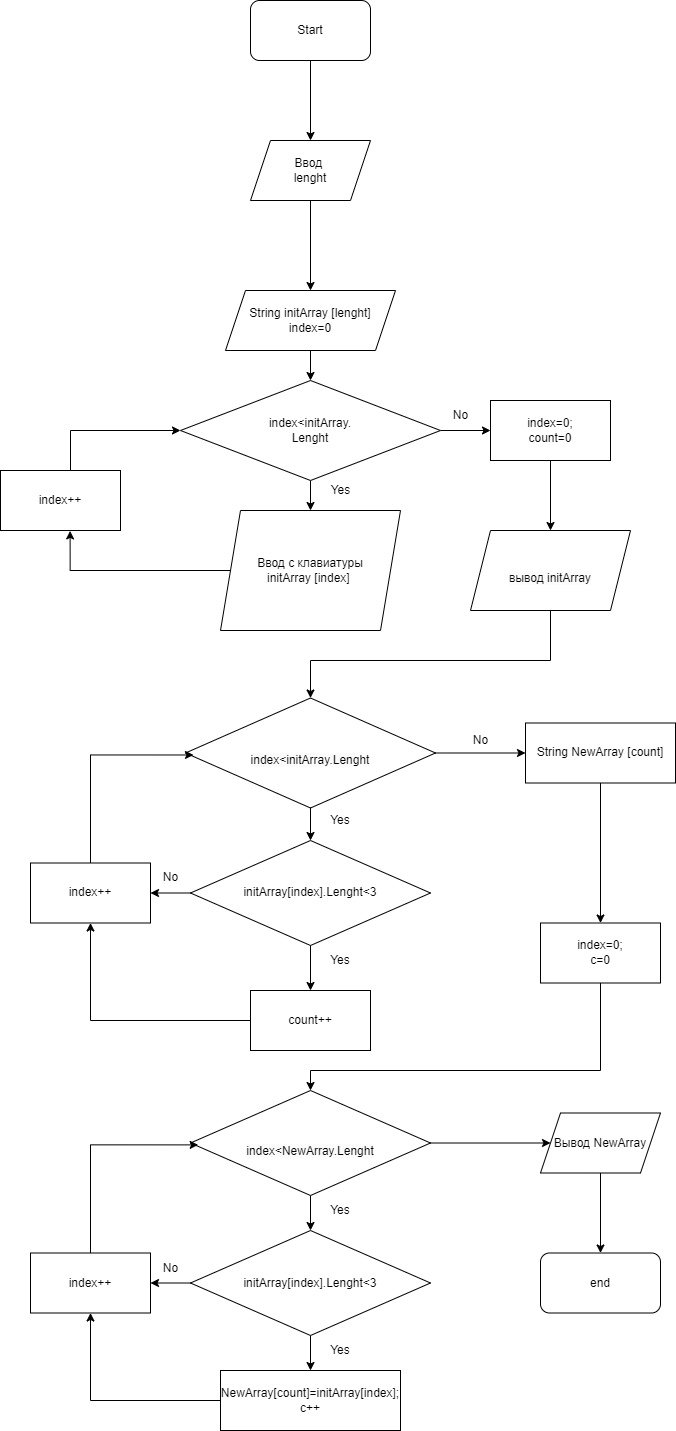

The diagram above was exported from draw.io. Its source (the exported page's mxGraphModel, read from the mxfile embedded in the PNG):
<mxGraphModel dx="1188" dy="684" grid="1" gridSize="10" guides="1" tooltips="1" connect="1" arrows="1" fold="1" page="1" pageScale="1" pageWidth="827" pageHeight="1169" math="0" shadow="0">
  <root>
    <mxCell id="0" />
    <mxCell id="1" parent="0" />
    <mxCell id="faq6NbuBIL_wgajmYtYw-60" style="edgeStyle=orthogonalEdgeStyle;rounded=0;orthogonalLoop=1;jettySize=auto;html=1;entryX=0.5;entryY=0;entryDx=0;entryDy=0;" edge="1" parent="1" source="faq6NbuBIL_wgajmYtYw-1" target="faq6NbuBIL_wgajmYtYw-59">
      <mxGeometry relative="1" as="geometry" />
    </mxCell>
    <mxCell id="faq6NbuBIL_wgajmYtYw-1" value="Start" style="rounded=1;whiteSpace=wrap;html=1;" vertex="1" parent="1">
      <mxGeometry x="300" width="120" height="60" as="geometry" />
    </mxCell>
    <mxCell id="faq6NbuBIL_wgajmYtYw-5" style="edgeStyle=orthogonalEdgeStyle;rounded=0;orthogonalLoop=1;jettySize=auto;html=1;exitX=0.5;exitY=1;exitDx=0;exitDy=0;entryX=0.5;entryY=0;entryDx=0;entryDy=0;" edge="1" parent="1" source="faq6NbuBIL_wgajmYtYw-2" target="faq6NbuBIL_wgajmYtYw-4">
      <mxGeometry relative="1" as="geometry" />
    </mxCell>
    <mxCell id="faq6NbuBIL_wgajmYtYw-2" value="String initArray [lenght]&lt;br&gt;index=0" style="shape=parallelogram;perimeter=parallelogramPerimeter;whiteSpace=wrap;html=1;fixedSize=1;" vertex="1" parent="1">
      <mxGeometry x="275" y="290" width="170" height="60" as="geometry" />
    </mxCell>
    <mxCell id="faq6NbuBIL_wgajmYtYw-7" style="edgeStyle=orthogonalEdgeStyle;rounded=0;orthogonalLoop=1;jettySize=auto;html=1;" edge="1" parent="1" source="faq6NbuBIL_wgajmYtYw-4">
      <mxGeometry relative="1" as="geometry">
        <mxPoint x="360" y="510" as="targetPoint" />
      </mxGeometry>
    </mxCell>
    <mxCell id="faq6NbuBIL_wgajmYtYw-15" style="edgeStyle=orthogonalEdgeStyle;rounded=0;orthogonalLoop=1;jettySize=auto;html=1;exitX=1;exitY=0.5;exitDx=0;exitDy=0;" edge="1" parent="1" source="faq6NbuBIL_wgajmYtYw-4" target="faq6NbuBIL_wgajmYtYw-14">
      <mxGeometry relative="1" as="geometry" />
    </mxCell>
    <mxCell id="faq6NbuBIL_wgajmYtYw-4" value="index&amp;lt;initArray.&lt;br&gt;Lenght" style="rhombus;whiteSpace=wrap;html=1;" vertex="1" parent="1">
      <mxGeometry x="230" y="380" width="260" height="100" as="geometry" />
    </mxCell>
    <mxCell id="faq6NbuBIL_wgajmYtYw-10" style="edgeStyle=orthogonalEdgeStyle;rounded=0;orthogonalLoop=1;jettySize=auto;html=1;entryX=0.58;entryY=1.007;entryDx=0;entryDy=0;entryPerimeter=0;" edge="1" parent="1" source="faq6NbuBIL_wgajmYtYw-8" target="faq6NbuBIL_wgajmYtYw-9">
      <mxGeometry relative="1" as="geometry">
        <Array as="points">
          <mxPoint x="120" y="570" />
        </Array>
      </mxGeometry>
    </mxCell>
    <mxCell id="faq6NbuBIL_wgajmYtYw-8" value="Ввод с клавиатуры&lt;br&gt;initArray [index]&amp;nbsp;" style="shape=parallelogram;perimeter=parallelogramPerimeter;whiteSpace=wrap;html=1;fixedSize=1;" vertex="1" parent="1">
      <mxGeometry x="270" y="510" width="180" height="120" as="geometry" />
    </mxCell>
    <mxCell id="faq6NbuBIL_wgajmYtYw-11" style="edgeStyle=orthogonalEdgeStyle;rounded=0;orthogonalLoop=1;jettySize=auto;html=1;entryX=0;entryY=0.5;entryDx=0;entryDy=0;" edge="1" parent="1" source="faq6NbuBIL_wgajmYtYw-9" target="faq6NbuBIL_wgajmYtYw-4">
      <mxGeometry relative="1" as="geometry">
        <Array as="points">
          <mxPoint x="120" y="430" />
        </Array>
      </mxGeometry>
    </mxCell>
    <mxCell id="faq6NbuBIL_wgajmYtYw-9" value="index++" style="rounded=0;whiteSpace=wrap;html=1;" vertex="1" parent="1">
      <mxGeometry x="50" y="470" width="120" height="60" as="geometry" />
    </mxCell>
    <mxCell id="faq6NbuBIL_wgajmYtYw-12" value="No" style="text;html=1;align=center;verticalAlign=middle;resizable=0;points=[];autosize=1;strokeColor=none;fillColor=none;" vertex="1" parent="1">
      <mxGeometry x="490" y="400" width="40" height="30" as="geometry" />
    </mxCell>
    <mxCell id="faq6NbuBIL_wgajmYtYw-13" value="Yes" style="text;html=1;align=center;verticalAlign=middle;resizable=0;points=[];autosize=1;strokeColor=none;fillColor=none;" vertex="1" parent="1">
      <mxGeometry x="370" y="475" width="40" height="30" as="geometry" />
    </mxCell>
    <mxCell id="faq6NbuBIL_wgajmYtYw-51" style="edgeStyle=orthogonalEdgeStyle;rounded=0;orthogonalLoop=1;jettySize=auto;html=1;entryX=0.5;entryY=0;entryDx=0;entryDy=0;" edge="1" parent="1" source="faq6NbuBIL_wgajmYtYw-14">
      <mxGeometry relative="1" as="geometry">
        <mxPoint x="600" y="530" as="targetPoint" />
      </mxGeometry>
    </mxCell>
    <mxCell id="faq6NbuBIL_wgajmYtYw-14" value="index=0;&lt;br&gt;count=0" style="rounded=0;whiteSpace=wrap;html=1;" vertex="1" parent="1">
      <mxGeometry x="540" y="400" width="120" height="60" as="geometry" />
    </mxCell>
    <mxCell id="faq6NbuBIL_wgajmYtYw-19" value="" style="edgeStyle=orthogonalEdgeStyle;rounded=0;orthogonalLoop=1;jettySize=auto;html=1;" edge="1" parent="1" source="faq6NbuBIL_wgajmYtYw-16" target="faq6NbuBIL_wgajmYtYw-18">
      <mxGeometry relative="1" as="geometry" />
    </mxCell>
    <mxCell id="faq6NbuBIL_wgajmYtYw-31" style="edgeStyle=orthogonalEdgeStyle;rounded=0;orthogonalLoop=1;jettySize=auto;html=1;entryX=0;entryY=0.5;entryDx=0;entryDy=0;" edge="1" parent="1" source="faq6NbuBIL_wgajmYtYw-16" target="faq6NbuBIL_wgajmYtYw-30">
      <mxGeometry relative="1" as="geometry" />
    </mxCell>
    <mxCell id="faq6NbuBIL_wgajmYtYw-16" value="&lt;br&gt;&lt;span style=&quot;color: rgb(0, 0, 0); font-family: Helvetica; font-size: 12px; font-style: normal; font-variant-ligatures: normal; font-variant-caps: normal; font-weight: 400; letter-spacing: normal; orphans: 2; text-align: center; text-indent: 0px; text-transform: none; widows: 2; word-spacing: 0px; -webkit-text-stroke-width: 0px; background-color: rgb(251, 251, 251); text-decoration-thickness: initial; text-decoration-style: initial; text-decoration-color: initial; float: none; display: inline !important;&quot;&gt;index&amp;lt;initArray.Lenght&lt;/span&gt;" style="rhombus;whiteSpace=wrap;html=1;" vertex="1" parent="1">
      <mxGeometry x="235" y="697.5" width="250" height="110" as="geometry" />
    </mxCell>
    <mxCell id="faq6NbuBIL_wgajmYtYw-22" style="edgeStyle=orthogonalEdgeStyle;rounded=0;orthogonalLoop=1;jettySize=auto;html=1;entryX=1;entryY=0.5;entryDx=0;entryDy=0;" edge="1" parent="1" source="faq6NbuBIL_wgajmYtYw-18" target="faq6NbuBIL_wgajmYtYw-21">
      <mxGeometry relative="1" as="geometry" />
    </mxCell>
    <mxCell id="faq6NbuBIL_wgajmYtYw-26" style="edgeStyle=orthogonalEdgeStyle;rounded=0;orthogonalLoop=1;jettySize=auto;html=1;entryX=0.5;entryY=0;entryDx=0;entryDy=0;" edge="1" parent="1" source="faq6NbuBIL_wgajmYtYw-18" target="faq6NbuBIL_wgajmYtYw-25">
      <mxGeometry relative="1" as="geometry" />
    </mxCell>
    <mxCell id="faq6NbuBIL_wgajmYtYw-18" value="initArray[index].Lenght&amp;lt;3" style="rhombus;whiteSpace=wrap;html=1;" vertex="1" parent="1">
      <mxGeometry x="240" y="840" width="240" height="105" as="geometry" />
    </mxCell>
    <mxCell id="faq6NbuBIL_wgajmYtYw-20" value="Yes" style="text;html=1;strokeColor=none;fillColor=none;align=center;verticalAlign=middle;whiteSpace=wrap;rounded=0;" vertex="1" parent="1">
      <mxGeometry x="360" y="805" width="60" height="30" as="geometry" />
    </mxCell>
    <mxCell id="faq6NbuBIL_wgajmYtYw-28" style="edgeStyle=orthogonalEdgeStyle;rounded=0;orthogonalLoop=1;jettySize=auto;html=1;entryX=0.032;entryY=0.518;entryDx=0;entryDy=0;entryPerimeter=0;" edge="1" parent="1" source="faq6NbuBIL_wgajmYtYw-21" target="faq6NbuBIL_wgajmYtYw-16">
      <mxGeometry relative="1" as="geometry">
        <Array as="points">
          <mxPoint x="140" y="754" />
        </Array>
      </mxGeometry>
    </mxCell>
    <mxCell id="faq6NbuBIL_wgajmYtYw-21" value="index++" style="rounded=0;whiteSpace=wrap;html=1;" vertex="1" parent="1">
      <mxGeometry x="80" y="862.5" width="120" height="60" as="geometry" />
    </mxCell>
    <mxCell id="faq6NbuBIL_wgajmYtYw-23" value="No" style="text;html=1;align=center;verticalAlign=middle;resizable=0;points=[];autosize=1;strokeColor=none;fillColor=none;" vertex="1" parent="1">
      <mxGeometry x="200" y="862.5" width="40" height="30" as="geometry" />
    </mxCell>
    <mxCell id="faq6NbuBIL_wgajmYtYw-24" value="Yes" style="text;html=1;strokeColor=none;fillColor=none;align=center;verticalAlign=middle;whiteSpace=wrap;rounded=0;" vertex="1" parent="1">
      <mxGeometry x="360" y="945" width="60" height="30" as="geometry" />
    </mxCell>
    <mxCell id="faq6NbuBIL_wgajmYtYw-27" style="edgeStyle=orthogonalEdgeStyle;rounded=0;orthogonalLoop=1;jettySize=auto;html=1;entryX=0.5;entryY=1;entryDx=0;entryDy=0;" edge="1" parent="1" source="faq6NbuBIL_wgajmYtYw-25" target="faq6NbuBIL_wgajmYtYw-21">
      <mxGeometry relative="1" as="geometry" />
    </mxCell>
    <mxCell id="faq6NbuBIL_wgajmYtYw-25" value="count++" style="rounded=0;whiteSpace=wrap;html=1;" vertex="1" parent="1">
      <mxGeometry x="300" y="990" width="120" height="60" as="geometry" />
    </mxCell>
    <mxCell id="faq6NbuBIL_wgajmYtYw-29" value="No" style="text;html=1;align=center;verticalAlign=middle;resizable=0;points=[];autosize=1;strokeColor=none;fillColor=none;" vertex="1" parent="1">
      <mxGeometry x="510" y="725" width="40" height="30" as="geometry" />
    </mxCell>
    <mxCell id="faq6NbuBIL_wgajmYtYw-47" style="edgeStyle=orthogonalEdgeStyle;rounded=0;orthogonalLoop=1;jettySize=auto;html=1;entryX=0.5;entryY=0;entryDx=0;entryDy=0;" edge="1" parent="1" source="faq6NbuBIL_wgajmYtYw-30" target="faq6NbuBIL_wgajmYtYw-46">
      <mxGeometry relative="1" as="geometry" />
    </mxCell>
    <mxCell id="faq6NbuBIL_wgajmYtYw-30" value="String NewArray [count]" style="rounded=0;whiteSpace=wrap;html=1;" vertex="1" parent="1">
      <mxGeometry x="575" y="722.5" width="150" height="60" as="geometry" />
    </mxCell>
    <mxCell id="faq6NbuBIL_wgajmYtYw-33" value="" style="edgeStyle=orthogonalEdgeStyle;rounded=0;orthogonalLoop=1;jettySize=auto;html=1;" edge="1" parent="1" source="faq6NbuBIL_wgajmYtYw-34" target="faq6NbuBIL_wgajmYtYw-37">
      <mxGeometry relative="1" as="geometry" />
    </mxCell>
    <mxCell id="faq6NbuBIL_wgajmYtYw-54" style="edgeStyle=orthogonalEdgeStyle;rounded=0;orthogonalLoop=1;jettySize=auto;html=1;entryX=0;entryY=0.5;entryDx=0;entryDy=0;" edge="1" parent="1" source="faq6NbuBIL_wgajmYtYw-34">
      <mxGeometry relative="1" as="geometry">
        <mxPoint x="600" y="1142.4999999999998" as="targetPoint" />
      </mxGeometry>
    </mxCell>
    <mxCell id="faq6NbuBIL_wgajmYtYw-34" value="&lt;br&gt;&lt;span style=&quot;color: rgb(0, 0, 0); font-family: Helvetica; font-size: 12px; font-style: normal; font-variant-ligatures: normal; font-variant-caps: normal; font-weight: 400; letter-spacing: normal; orphans: 2; text-align: center; text-indent: 0px; text-transform: none; widows: 2; word-spacing: 0px; -webkit-text-stroke-width: 0px; background-color: rgb(251, 251, 251); text-decoration-thickness: initial; text-decoration-style: initial; text-decoration-color: initial; float: none; display: inline !important;&quot;&gt;index&amp;lt;NewArray.Lenght&lt;/span&gt;" style="rhombus;whiteSpace=wrap;html=1;" vertex="1" parent="1">
      <mxGeometry x="240" y="1090" width="240" height="105" as="geometry" />
    </mxCell>
    <mxCell id="faq6NbuBIL_wgajmYtYw-35" style="edgeStyle=orthogonalEdgeStyle;rounded=0;orthogonalLoop=1;jettySize=auto;html=1;entryX=1;entryY=0.5;entryDx=0;entryDy=0;" edge="1" parent="1" source="faq6NbuBIL_wgajmYtYw-37">
      <mxGeometry relative="1" as="geometry">
        <mxPoint x="200" y="1282.5" as="targetPoint" />
      </mxGeometry>
    </mxCell>
    <mxCell id="faq6NbuBIL_wgajmYtYw-36" style="edgeStyle=orthogonalEdgeStyle;rounded=0;orthogonalLoop=1;jettySize=auto;html=1;entryX=0.5;entryY=0;entryDx=0;entryDy=0;" edge="1" parent="1" source="faq6NbuBIL_wgajmYtYw-37" target="faq6NbuBIL_wgajmYtYw-43">
      <mxGeometry relative="1" as="geometry" />
    </mxCell>
    <mxCell id="faq6NbuBIL_wgajmYtYw-37" value="initArray[index].Lenght&amp;lt;3" style="rhombus;whiteSpace=wrap;html=1;" vertex="1" parent="1">
      <mxGeometry x="240" y="1230" width="240" height="105" as="geometry" />
    </mxCell>
    <mxCell id="faq6NbuBIL_wgajmYtYw-38" value="Yes" style="text;html=1;strokeColor=none;fillColor=none;align=center;verticalAlign=middle;whiteSpace=wrap;rounded=0;" vertex="1" parent="1">
      <mxGeometry x="360" y="1195" width="60" height="30" as="geometry" />
    </mxCell>
    <mxCell id="faq6NbuBIL_wgajmYtYw-39" style="edgeStyle=orthogonalEdgeStyle;rounded=0;orthogonalLoop=1;jettySize=auto;html=1;entryX=0.032;entryY=0.518;entryDx=0;entryDy=0;entryPerimeter=0;" edge="1" parent="1" target="faq6NbuBIL_wgajmYtYw-34">
      <mxGeometry relative="1" as="geometry">
        <mxPoint x="140" y="1252.5" as="sourcePoint" />
        <Array as="points">
          <mxPoint x="140" y="1144" />
        </Array>
      </mxGeometry>
    </mxCell>
    <mxCell id="faq6NbuBIL_wgajmYtYw-40" value="No" style="text;html=1;align=center;verticalAlign=middle;resizable=0;points=[];autosize=1;strokeColor=none;fillColor=none;" vertex="1" parent="1">
      <mxGeometry x="200" y="1252.5" width="40" height="30" as="geometry" />
    </mxCell>
    <mxCell id="faq6NbuBIL_wgajmYtYw-41" value="Yes" style="text;html=1;strokeColor=none;fillColor=none;align=center;verticalAlign=middle;whiteSpace=wrap;rounded=0;" vertex="1" parent="1">
      <mxGeometry x="360" y="1335" width="60" height="30" as="geometry" />
    </mxCell>
    <mxCell id="faq6NbuBIL_wgajmYtYw-42" style="edgeStyle=orthogonalEdgeStyle;rounded=0;orthogonalLoop=1;jettySize=auto;html=1;entryX=0.5;entryY=1;entryDx=0;entryDy=0;" edge="1" parent="1" source="faq6NbuBIL_wgajmYtYw-43">
      <mxGeometry relative="1" as="geometry">
        <mxPoint x="140" y="1312.5" as="targetPoint" />
      </mxGeometry>
    </mxCell>
    <mxCell id="faq6NbuBIL_wgajmYtYw-43" value="NewArray[count]=initArray[index];&lt;br&gt;c++" style="rounded=0;whiteSpace=wrap;html=1;" vertex="1" parent="1">
      <mxGeometry x="270" y="1370" width="180" height="60" as="geometry" />
    </mxCell>
    <mxCell id="faq6NbuBIL_wgajmYtYw-44" value="index++" style="rounded=0;whiteSpace=wrap;html=1;" vertex="1" parent="1">
      <mxGeometry x="80" y="1252.5" width="120" height="60" as="geometry" />
    </mxCell>
    <mxCell id="faq6NbuBIL_wgajmYtYw-48" style="edgeStyle=orthogonalEdgeStyle;rounded=0;orthogonalLoop=1;jettySize=auto;html=1;entryX=0.5;entryY=0;entryDx=0;entryDy=0;" edge="1" parent="1" source="faq6NbuBIL_wgajmYtYw-46" target="faq6NbuBIL_wgajmYtYw-34">
      <mxGeometry x="-0.1069" y="-20" relative="1" as="geometry">
        <Array as="points">
          <mxPoint x="650" y="1070" />
          <mxPoint x="360" y="1070" />
        </Array>
        <mxPoint as="offset" />
      </mxGeometry>
    </mxCell>
    <mxCell id="faq6NbuBIL_wgajmYtYw-46" value="index=0;&lt;br&gt;c=0" style="rounded=0;whiteSpace=wrap;html=1;" vertex="1" parent="1">
      <mxGeometry x="590" y="922.5" width="120" height="60" as="geometry" />
    </mxCell>
    <mxCell id="faq6NbuBIL_wgajmYtYw-52" style="edgeStyle=orthogonalEdgeStyle;rounded=0;orthogonalLoop=1;jettySize=auto;html=1;entryX=0.5;entryY=0;entryDx=0;entryDy=0;" edge="1" parent="1" target="faq6NbuBIL_wgajmYtYw-16">
      <mxGeometry relative="1" as="geometry">
        <mxPoint x="600" y="610" as="sourcePoint" />
        <Array as="points">
          <mxPoint x="600" y="660" />
          <mxPoint x="360" y="660" />
        </Array>
      </mxGeometry>
    </mxCell>
    <mxCell id="faq6NbuBIL_wgajmYtYw-55" value="&lt;br&gt;&lt;span style=&quot;color: rgb(0, 0, 0); font-family: Helvetica; font-size: 12px; font-style: normal; font-variant-ligatures: normal; font-variant-caps: normal; font-weight: 400; letter-spacing: normal; orphans: 2; text-align: center; text-indent: 0px; text-transform: none; widows: 2; word-spacing: 0px; -webkit-text-stroke-width: 0px; background-color: rgb(251, 251, 251); text-decoration-thickness: initial; text-decoration-style: initial; text-decoration-color: initial; float: none; display: inline !important;&quot;&gt;вывод initArray&lt;/span&gt;&lt;br&gt;" style="shape=parallelogram;perimeter=parallelogramPerimeter;whiteSpace=wrap;html=1;fixedSize=1;" vertex="1" parent="1">
      <mxGeometry x="520" y="530" width="160" height="80" as="geometry" />
    </mxCell>
    <mxCell id="faq6NbuBIL_wgajmYtYw-58" style="edgeStyle=orthogonalEdgeStyle;rounded=0;orthogonalLoop=1;jettySize=auto;html=1;" edge="1" parent="1" source="faq6NbuBIL_wgajmYtYw-56" target="faq6NbuBIL_wgajmYtYw-57">
      <mxGeometry relative="1" as="geometry" />
    </mxCell>
    <mxCell id="faq6NbuBIL_wgajmYtYw-56" value="Вывод NewArray" style="shape=parallelogram;perimeter=parallelogramPerimeter;whiteSpace=wrap;html=1;fixedSize=1;" vertex="1" parent="1">
      <mxGeometry x="590" y="1112.5" width="120" height="60" as="geometry" />
    </mxCell>
    <mxCell id="faq6NbuBIL_wgajmYtYw-57" value="end" style="rounded=1;whiteSpace=wrap;html=1;" vertex="1" parent="1">
      <mxGeometry x="590" y="1252.5" width="120" height="60" as="geometry" />
    </mxCell>
    <mxCell id="faq6NbuBIL_wgajmYtYw-61" style="edgeStyle=orthogonalEdgeStyle;rounded=0;orthogonalLoop=1;jettySize=auto;html=1;entryX=0.5;entryY=0;entryDx=0;entryDy=0;" edge="1" parent="1" source="faq6NbuBIL_wgajmYtYw-59" target="faq6NbuBIL_wgajmYtYw-2">
      <mxGeometry relative="1" as="geometry" />
    </mxCell>
    <mxCell id="faq6NbuBIL_wgajmYtYw-59" value="Ввод&amp;nbsp;&lt;br&gt;lenght" style="shape=parallelogram;perimeter=parallelogramPerimeter;whiteSpace=wrap;html=1;fixedSize=1;" vertex="1" parent="1">
      <mxGeometry x="300" y="140" width="120" height="60" as="geometry" />
    </mxCell>
  </root>
</mxGraphModel>